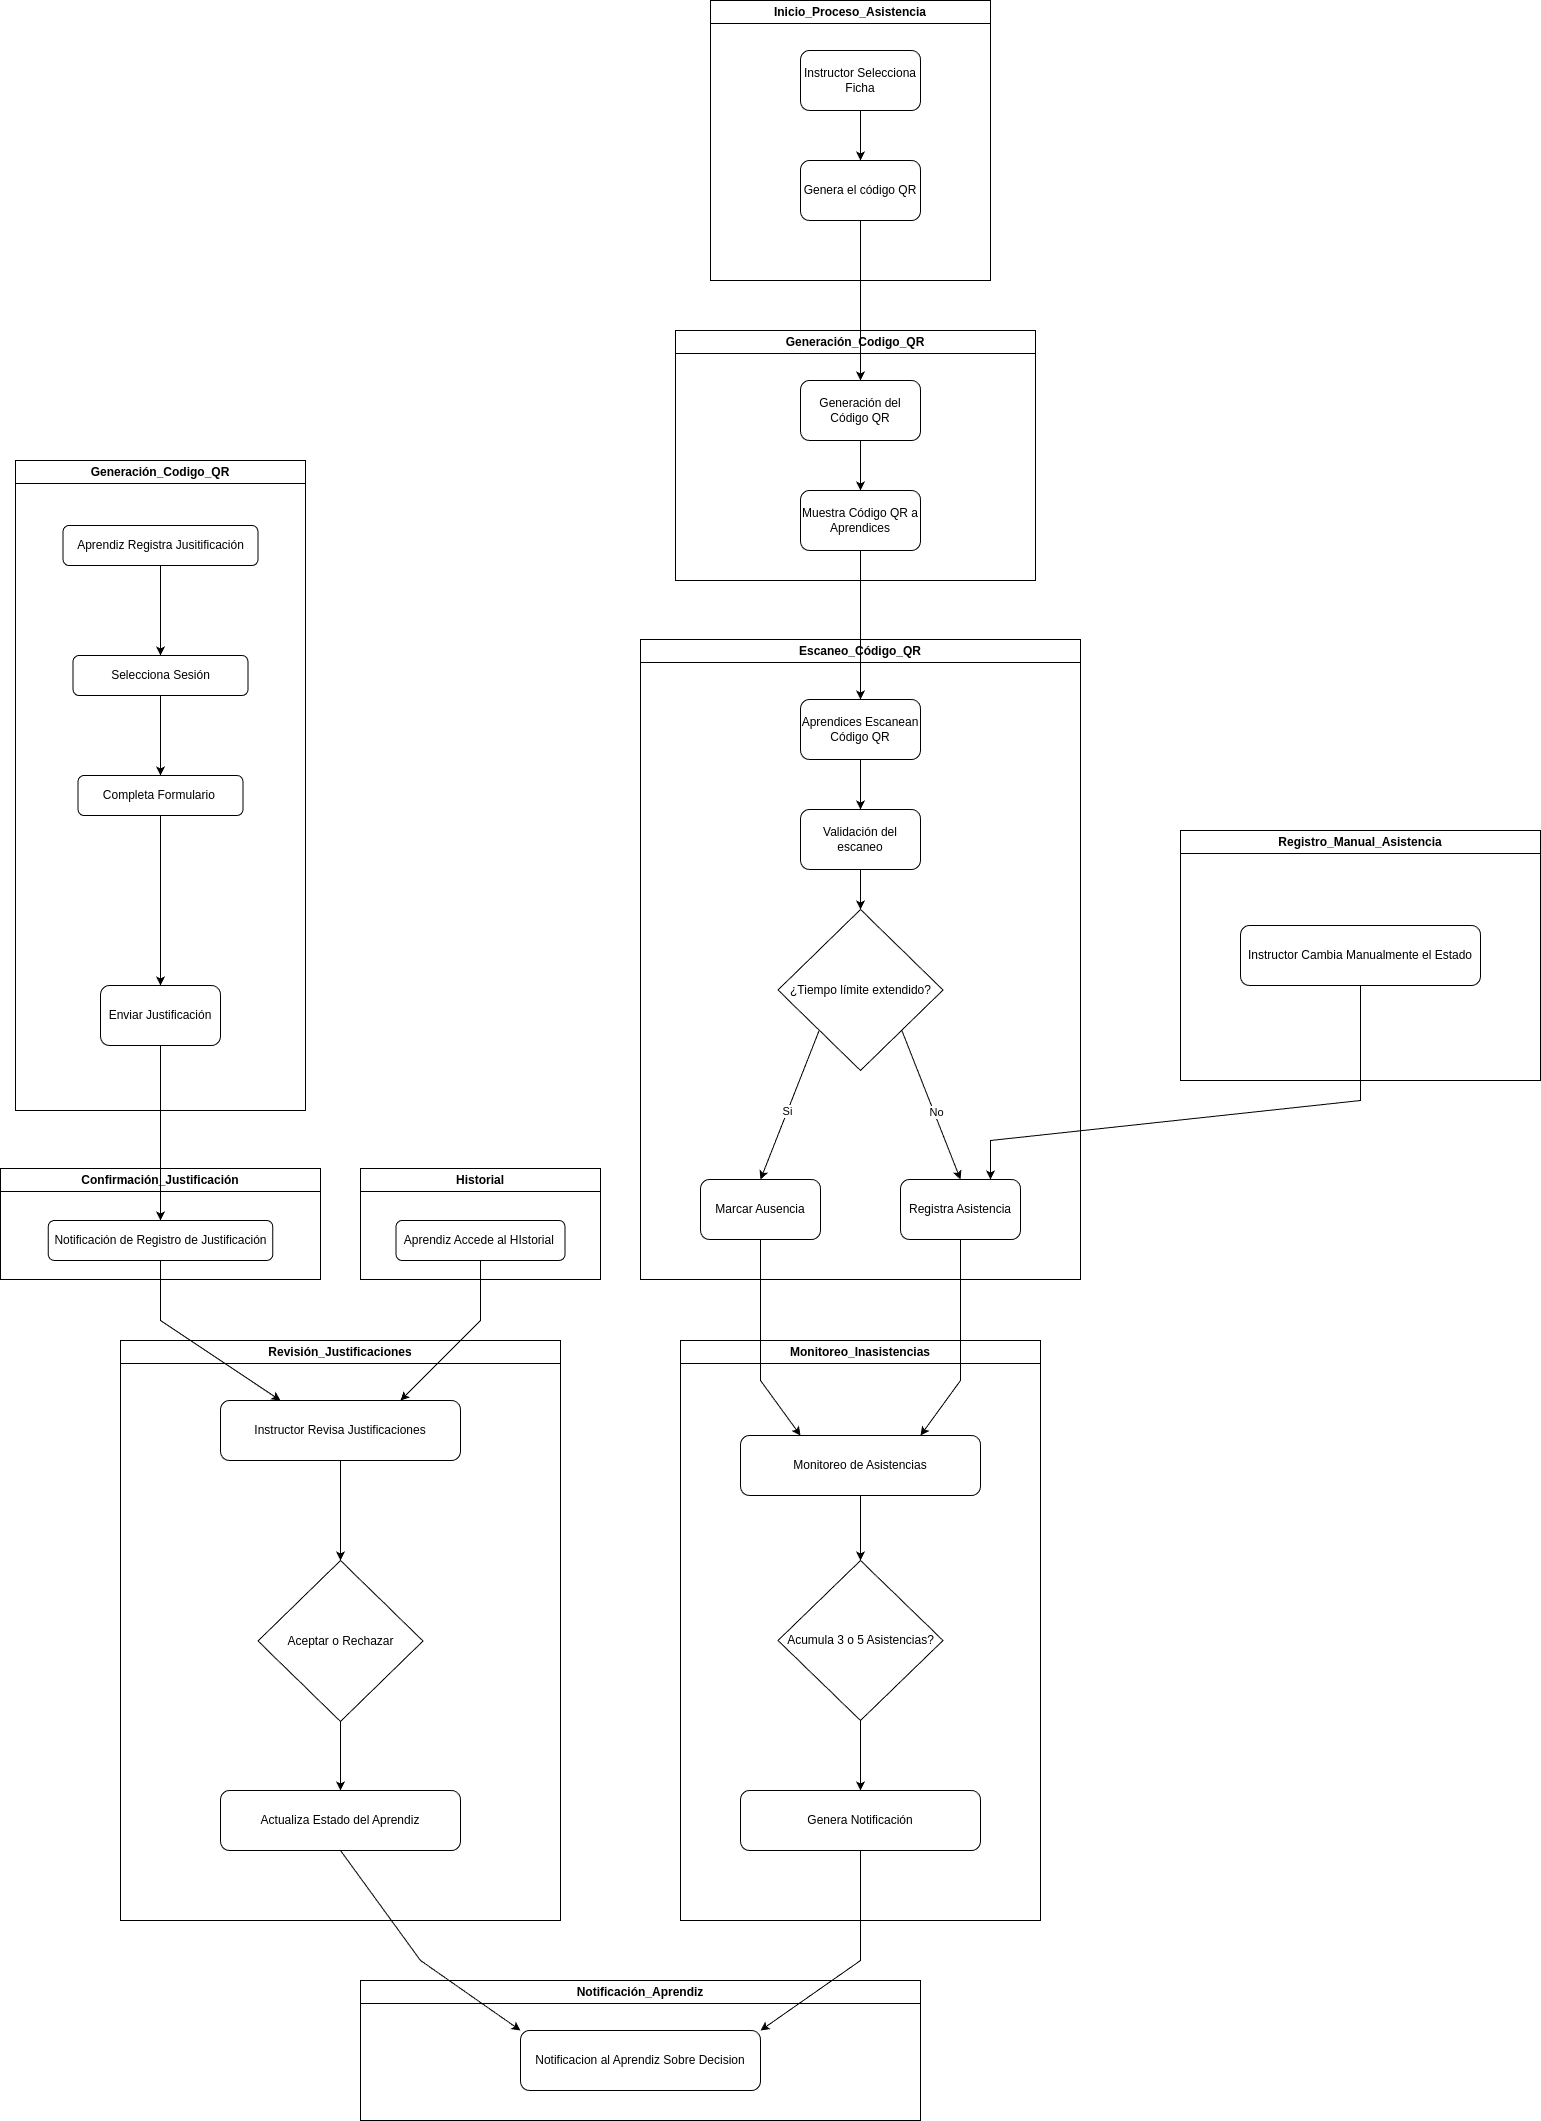

The diagram above was exported from draw.io. Its source (the exported page's mxGraphModel, read from the mxfile embedded in the PNG):
<mxGraphModel dx="1376" dy="754" grid="1" gridSize="10" guides="1" tooltips="1" connect="1" arrows="1" fold="1" page="1" pageScale="1" pageWidth="827" pageHeight="1169" math="0" shadow="0">
  <root>
    <mxCell id="0" />
    <mxCell id="1" parent="0" />
    <mxCell id="7JpxjT70okAXBzLlXq6l-1" value="Inicio_Proceso_Asistencia" style="swimlane;whiteSpace=wrap;html=1;" parent="1" vertex="1">
      <mxGeometry x="770" y="40" width="280" height="280" as="geometry" />
    </mxCell>
    <mxCell id="7JpxjT70okAXBzLlXq6l-29" style="edgeStyle=orthogonalEdgeStyle;rounded=0;orthogonalLoop=1;jettySize=auto;html=1;entryX=0.5;entryY=0;entryDx=0;entryDy=0;" parent="7JpxjT70okAXBzLlXq6l-1" source="7JpxjT70okAXBzLlXq6l-2" target="7JpxjT70okAXBzLlXq6l-3" edge="1">
      <mxGeometry relative="1" as="geometry" />
    </mxCell>
    <mxCell id="7JpxjT70okAXBzLlXq6l-2" value="Instructor Selecciona Ficha" style="rounded=1;whiteSpace=wrap;html=1;" parent="7JpxjT70okAXBzLlXq6l-1" vertex="1">
      <mxGeometry x="90" y="50" width="120" height="60" as="geometry" />
    </mxCell>
    <mxCell id="7JpxjT70okAXBzLlXq6l-3" value="Genera el código QR" style="rounded=1;whiteSpace=wrap;html=1;" parent="7JpxjT70okAXBzLlXq6l-1" vertex="1">
      <mxGeometry x="90" y="160" width="120" height="60" as="geometry" />
    </mxCell>
    <mxCell id="7JpxjT70okAXBzLlXq6l-4" value="Generación_Codigo_QR" style="swimlane;whiteSpace=wrap;html=1;" parent="1" vertex="1">
      <mxGeometry x="735" y="370" width="360" height="250" as="geometry" />
    </mxCell>
    <mxCell id="7JpxjT70okAXBzLlXq6l-32" style="edgeStyle=orthogonalEdgeStyle;rounded=0;orthogonalLoop=1;jettySize=auto;html=1;entryX=0.5;entryY=0;entryDx=0;entryDy=0;" parent="7JpxjT70okAXBzLlXq6l-4" source="7JpxjT70okAXBzLlXq6l-5" target="7JpxjT70okAXBzLlXq6l-6" edge="1">
      <mxGeometry relative="1" as="geometry" />
    </mxCell>
    <mxCell id="7JpxjT70okAXBzLlXq6l-5" value="Generación del Código QR" style="rounded=1;whiteSpace=wrap;html=1;" parent="7JpxjT70okAXBzLlXq6l-4" vertex="1">
      <mxGeometry x="125" y="50" width="120" height="60" as="geometry" />
    </mxCell>
    <mxCell id="7JpxjT70okAXBzLlXq6l-6" value="Muestra Código QR a Aprendices" style="rounded=1;whiteSpace=wrap;html=1;" parent="7JpxjT70okAXBzLlXq6l-4" vertex="1">
      <mxGeometry x="125" y="160" width="120" height="60" as="geometry" />
    </mxCell>
    <mxCell id="7JpxjT70okAXBzLlXq6l-7" value="Escaneo_Código_QR" style="swimlane;whiteSpace=wrap;html=1;" parent="1" vertex="1">
      <mxGeometry x="700" y="679" width="440" height="640" as="geometry" />
    </mxCell>
    <mxCell id="7JpxjT70okAXBzLlXq6l-27" style="edgeStyle=orthogonalEdgeStyle;rounded=0;orthogonalLoop=1;jettySize=auto;html=1;entryX=0.5;entryY=0;entryDx=0;entryDy=0;" parent="7JpxjT70okAXBzLlXq6l-7" source="7JpxjT70okAXBzLlXq6l-8" target="7JpxjT70okAXBzLlXq6l-9" edge="1">
      <mxGeometry relative="1" as="geometry" />
    </mxCell>
    <mxCell id="7JpxjT70okAXBzLlXq6l-8" value="Aprendices Escanean Código QR" style="rounded=1;whiteSpace=wrap;html=1;" parent="7JpxjT70okAXBzLlXq6l-7" vertex="1">
      <mxGeometry x="160" y="60" width="120" height="60" as="geometry" />
    </mxCell>
    <mxCell id="7JpxjT70okAXBzLlXq6l-28" style="edgeStyle=orthogonalEdgeStyle;rounded=0;orthogonalLoop=1;jettySize=auto;html=1;entryX=0.5;entryY=0;entryDx=0;entryDy=0;" parent="7JpxjT70okAXBzLlXq6l-7" source="7JpxjT70okAXBzLlXq6l-9" target="7JpxjT70okAXBzLlXq6l-10" edge="1">
      <mxGeometry relative="1" as="geometry" />
    </mxCell>
    <mxCell id="7JpxjT70okAXBzLlXq6l-9" value="Validación del escaneo" style="rounded=1;whiteSpace=wrap;html=1;" parent="7JpxjT70okAXBzLlXq6l-7" vertex="1">
      <mxGeometry x="160" y="170" width="120" height="60" as="geometry" />
    </mxCell>
    <mxCell id="7JpxjT70okAXBzLlXq6l-17" style="rounded=0;orthogonalLoop=1;jettySize=auto;html=1;entryX=0.5;entryY=0;entryDx=0;entryDy=0;exitX=0;exitY=1;exitDx=0;exitDy=0;" parent="7JpxjT70okAXBzLlXq6l-7" source="7JpxjT70okAXBzLlXq6l-10" target="7JpxjT70okAXBzLlXq6l-15" edge="1">
      <mxGeometry relative="1" as="geometry" />
    </mxCell>
    <mxCell id="7JpxjT70okAXBzLlXq6l-20" value="Si" style="edgeLabel;html=1;align=center;verticalAlign=middle;resizable=0;points=[];" parent="7JpxjT70okAXBzLlXq6l-17" connectable="0" vertex="1">
      <mxGeometry x="0.0877" relative="1" as="geometry">
        <mxPoint as="offset" />
      </mxGeometry>
    </mxCell>
    <mxCell id="7JpxjT70okAXBzLlXq6l-19" style="rounded=0;orthogonalLoop=1;jettySize=auto;html=1;entryX=0.5;entryY=0;entryDx=0;entryDy=0;exitX=1;exitY=1;exitDx=0;exitDy=0;" parent="7JpxjT70okAXBzLlXq6l-7" source="7JpxjT70okAXBzLlXq6l-10" target="7JpxjT70okAXBzLlXq6l-16" edge="1">
      <mxGeometry relative="1" as="geometry" />
    </mxCell>
    <mxCell id="7JpxjT70okAXBzLlXq6l-21" value="No" style="edgeLabel;html=1;align=center;verticalAlign=middle;resizable=0;points=[];" parent="7JpxjT70okAXBzLlXq6l-19" connectable="0" vertex="1">
      <mxGeometry x="0.109" y="2" relative="1" as="geometry">
        <mxPoint as="offset" />
      </mxGeometry>
    </mxCell>
    <mxCell id="7JpxjT70okAXBzLlXq6l-10" value="¿Tiempo límite extendido?" style="rhombus;whiteSpace=wrap;html=1;" parent="7JpxjT70okAXBzLlXq6l-7" vertex="1">
      <mxGeometry x="137.5" y="270" width="165" height="161" as="geometry" />
    </mxCell>
    <mxCell id="7JpxjT70okAXBzLlXq6l-15" value="Marcar Ausencia" style="rounded=1;whiteSpace=wrap;html=1;" parent="7JpxjT70okAXBzLlXq6l-7" vertex="1">
      <mxGeometry x="60" y="540" width="120" height="60" as="geometry" />
    </mxCell>
    <mxCell id="7JpxjT70okAXBzLlXq6l-16" value="Registra Asistencia" style="rounded=1;whiteSpace=wrap;html=1;" parent="7JpxjT70okAXBzLlXq6l-7" vertex="1">
      <mxGeometry x="260" y="540" width="120" height="60" as="geometry" />
    </mxCell>
    <mxCell id="7JpxjT70okAXBzLlXq6l-22" value="Registro_Manual_Asistencia" style="swimlane;whiteSpace=wrap;html=1;" parent="1" vertex="1">
      <mxGeometry x="1240" y="870" width="360" height="250" as="geometry" />
    </mxCell>
    <mxCell id="7JpxjT70okAXBzLlXq6l-23" value="Instructor Cambia Manualmente el Estado" style="rounded=1;whiteSpace=wrap;html=1;" parent="7JpxjT70okAXBzLlXq6l-22" vertex="1">
      <mxGeometry x="60" y="95" width="240" height="60" as="geometry" />
    </mxCell>
    <mxCell id="7JpxjT70okAXBzLlXq6l-26" style="rounded=0;orthogonalLoop=1;jettySize=auto;html=1;entryX=0.75;entryY=0;entryDx=0;entryDy=0;" parent="1" source="7JpxjT70okAXBzLlXq6l-23" target="7JpxjT70okAXBzLlXq6l-16" edge="1">
      <mxGeometry relative="1" as="geometry">
        <Array as="points">
          <mxPoint x="1420" y="1140" />
          <mxPoint x="1050" y="1180" />
        </Array>
      </mxGeometry>
    </mxCell>
    <mxCell id="7JpxjT70okAXBzLlXq6l-31" style="edgeStyle=orthogonalEdgeStyle;rounded=0;orthogonalLoop=1;jettySize=auto;html=1;entryX=0.5;entryY=0;entryDx=0;entryDy=0;" parent="1" source="7JpxjT70okAXBzLlXq6l-3" target="7JpxjT70okAXBzLlXq6l-5" edge="1">
      <mxGeometry relative="1" as="geometry" />
    </mxCell>
    <mxCell id="7JpxjT70okAXBzLlXq6l-33" style="edgeStyle=orthogonalEdgeStyle;rounded=0;orthogonalLoop=1;jettySize=auto;html=1;entryX=0.5;entryY=0;entryDx=0;entryDy=0;" parent="1" source="7JpxjT70okAXBzLlXq6l-6" target="7JpxjT70okAXBzLlXq6l-8" edge="1">
      <mxGeometry relative="1" as="geometry" />
    </mxCell>
    <mxCell id="7JpxjT70okAXBzLlXq6l-38" value="Monitoreo_Inasistencias" style="swimlane;whiteSpace=wrap;html=1;" parent="1" vertex="1">
      <mxGeometry x="740" y="1380" width="360" height="580" as="geometry" />
    </mxCell>
    <mxCell id="7JpxjT70okAXBzLlXq6l-45" style="edgeStyle=orthogonalEdgeStyle;rounded=0;orthogonalLoop=1;jettySize=auto;html=1;entryX=0.5;entryY=0;entryDx=0;entryDy=0;" parent="7JpxjT70okAXBzLlXq6l-38" source="7JpxjT70okAXBzLlXq6l-39" target="7JpxjT70okAXBzLlXq6l-44" edge="1">
      <mxGeometry relative="1" as="geometry" />
    </mxCell>
    <mxCell id="7JpxjT70okAXBzLlXq6l-39" value="Monitoreo de Asistencias" style="rounded=1;whiteSpace=wrap;html=1;" parent="7JpxjT70okAXBzLlXq6l-38" vertex="1">
      <mxGeometry x="60" y="95" width="240" height="60" as="geometry" />
    </mxCell>
    <mxCell id="7JpxjT70okAXBzLlXq6l-47" style="edgeStyle=orthogonalEdgeStyle;rounded=0;orthogonalLoop=1;jettySize=auto;html=1;entryX=0.5;entryY=0;entryDx=0;entryDy=0;" parent="7JpxjT70okAXBzLlXq6l-38" source="7JpxjT70okAXBzLlXq6l-44" target="7JpxjT70okAXBzLlXq6l-46" edge="1">
      <mxGeometry relative="1" as="geometry" />
    </mxCell>
    <mxCell id="7JpxjT70okAXBzLlXq6l-44" value="Acumula 3 o 5 Asistencias?" style="rhombus;whiteSpace=wrap;html=1;" parent="7JpxjT70okAXBzLlXq6l-38" vertex="1">
      <mxGeometry x="97.5" y="220" width="165" height="160" as="geometry" />
    </mxCell>
    <mxCell id="7JpxjT70okAXBzLlXq6l-46" value="Genera Notificación" style="rounded=1;whiteSpace=wrap;html=1;" parent="7JpxjT70okAXBzLlXq6l-38" vertex="1">
      <mxGeometry x="60" y="450" width="240" height="60" as="geometry" />
    </mxCell>
    <mxCell id="7JpxjT70okAXBzLlXq6l-41" style="rounded=0;orthogonalLoop=1;jettySize=auto;html=1;entryX=0.25;entryY=0;entryDx=0;entryDy=0;exitX=0.5;exitY=1;exitDx=0;exitDy=0;" parent="1" source="7JpxjT70okAXBzLlXq6l-15" target="7JpxjT70okAXBzLlXq6l-39" edge="1">
      <mxGeometry relative="1" as="geometry">
        <mxPoint x="800" y="1290" as="sourcePoint" />
        <Array as="points">
          <mxPoint x="820" y="1420" />
        </Array>
      </mxGeometry>
    </mxCell>
    <mxCell id="7JpxjT70okAXBzLlXq6l-42" style="rounded=0;orthogonalLoop=1;jettySize=auto;html=1;entryX=0.75;entryY=0;entryDx=0;entryDy=0;" parent="1" source="7JpxjT70okAXBzLlXq6l-16" target="7JpxjT70okAXBzLlXq6l-39" edge="1">
      <mxGeometry relative="1" as="geometry">
        <Array as="points">
          <mxPoint x="1020" y="1420" />
        </Array>
      </mxGeometry>
    </mxCell>
    <mxCell id="7JpxjT70okAXBzLlXq6l-48" value="Notificación_Aprendiz" style="swimlane;whiteSpace=wrap;html=1;" parent="1" vertex="1">
      <mxGeometry x="420" y="2020" width="560" height="140" as="geometry" />
    </mxCell>
    <mxCell id="7JpxjT70okAXBzLlXq6l-49" value="Notificacion al Aprendiz Sobre Decision" style="rounded=1;whiteSpace=wrap;html=1;" parent="7JpxjT70okAXBzLlXq6l-48" vertex="1">
      <mxGeometry x="160" y="50" width="240" height="60" as="geometry" />
    </mxCell>
    <mxCell id="7JpxjT70okAXBzLlXq6l-63" value="Revisión_Justificaciones" style="swimlane;whiteSpace=wrap;html=1;" parent="1" vertex="1">
      <mxGeometry x="180" y="1380" width="440" height="580" as="geometry" />
    </mxCell>
    <mxCell id="7JpxjT70okAXBzLlXq6l-64" style="edgeStyle=orthogonalEdgeStyle;rounded=0;orthogonalLoop=1;jettySize=auto;html=1;entryX=0.5;entryY=0;entryDx=0;entryDy=0;" parent="7JpxjT70okAXBzLlXq6l-63" source="7JpxjT70okAXBzLlXq6l-65" target="7JpxjT70okAXBzLlXq6l-67" edge="1">
      <mxGeometry relative="1" as="geometry" />
    </mxCell>
    <mxCell id="7JpxjT70okAXBzLlXq6l-65" value="Instructor Revisa Justificaciones" style="rounded=1;whiteSpace=wrap;html=1;" parent="7JpxjT70okAXBzLlXq6l-63" vertex="1">
      <mxGeometry x="100" y="60" width="240" height="60" as="geometry" />
    </mxCell>
    <mxCell id="7JpxjT70okAXBzLlXq6l-66" style="edgeStyle=orthogonalEdgeStyle;rounded=0;orthogonalLoop=1;jettySize=auto;html=1;entryX=0.5;entryY=0;entryDx=0;entryDy=0;" parent="7JpxjT70okAXBzLlXq6l-63" source="7JpxjT70okAXBzLlXq6l-67" target="7JpxjT70okAXBzLlXq6l-68" edge="1">
      <mxGeometry relative="1" as="geometry" />
    </mxCell>
    <mxCell id="7JpxjT70okAXBzLlXq6l-67" value="Aceptar o Rechazar" style="rhombus;whiteSpace=wrap;html=1;" parent="7JpxjT70okAXBzLlXq6l-63" vertex="1">
      <mxGeometry x="137.5" y="220" width="165" height="161" as="geometry" />
    </mxCell>
    <mxCell id="7JpxjT70okAXBzLlXq6l-68" value="Actualiza Estado del Aprendiz" style="rounded=1;whiteSpace=wrap;html=1;" parent="7JpxjT70okAXBzLlXq6l-63" vertex="1">
      <mxGeometry x="100" y="450" width="240" height="60" as="geometry" />
    </mxCell>
    <mxCell id="7JpxjT70okAXBzLlXq6l-69" style="rounded=0;orthogonalLoop=1;jettySize=auto;html=1;entryX=0;entryY=0;entryDx=0;entryDy=0;exitX=0.5;exitY=1;exitDx=0;exitDy=0;" parent="1" source="7JpxjT70okAXBzLlXq6l-68" target="7JpxjT70okAXBzLlXq6l-49" edge="1">
      <mxGeometry relative="1" as="geometry">
        <Array as="points">
          <mxPoint x="480" y="2000" />
        </Array>
      </mxGeometry>
    </mxCell>
    <mxCell id="7JpxjT70okAXBzLlXq6l-70" style="rounded=0;orthogonalLoop=1;jettySize=auto;html=1;entryX=1;entryY=0;entryDx=0;entryDy=0;" parent="1" source="7JpxjT70okAXBzLlXq6l-46" target="7JpxjT70okAXBzLlXq6l-49" edge="1">
      <mxGeometry relative="1" as="geometry">
        <Array as="points">
          <mxPoint x="920" y="2000" />
        </Array>
      </mxGeometry>
    </mxCell>
    <mxCell id="7JpxjT70okAXBzLlXq6l-71" value="Historial" style="swimlane;whiteSpace=wrap;html=1;" parent="1" vertex="1">
      <mxGeometry x="420" y="1208" width="240" height="111" as="geometry" />
    </mxCell>
    <mxCell id="7JpxjT70okAXBzLlXq6l-72" value="Aprendiz Accede al HIstorial&amp;nbsp;" style="rounded=1;whiteSpace=wrap;html=1;" parent="7JpxjT70okAXBzLlXq6l-71" vertex="1">
      <mxGeometry x="35.5" y="52" width="169" height="40" as="geometry" />
    </mxCell>
    <mxCell id="7JpxjT70okAXBzLlXq6l-73" value="Confirmación_Justificación" style="swimlane;whiteSpace=wrap;html=1;startSize=23;" parent="1" vertex="1">
      <mxGeometry x="60" y="1208" width="320" height="111" as="geometry" />
    </mxCell>
    <mxCell id="7JpxjT70okAXBzLlXq6l-74" value="Notificación de Registro de Justificación" style="rounded=1;whiteSpace=wrap;html=1;" parent="7JpxjT70okAXBzLlXq6l-73" vertex="1">
      <mxGeometry x="47.75" y="52" width="224.5" height="40" as="geometry" />
    </mxCell>
    <mxCell id="7JpxjT70okAXBzLlXq6l-75" style="rounded=0;orthogonalLoop=1;jettySize=auto;html=1;entryX=0.75;entryY=0;entryDx=0;entryDy=0;" parent="1" source="7JpxjT70okAXBzLlXq6l-72" target="7JpxjT70okAXBzLlXq6l-65" edge="1">
      <mxGeometry relative="1" as="geometry">
        <Array as="points">
          <mxPoint x="540" y="1360" />
        </Array>
      </mxGeometry>
    </mxCell>
    <mxCell id="7JpxjT70okAXBzLlXq6l-83" style="rounded=0;orthogonalLoop=1;jettySize=auto;html=1;entryX=0.25;entryY=0;entryDx=0;entryDy=0;" parent="1" source="7JpxjT70okAXBzLlXq6l-74" target="7JpxjT70okAXBzLlXq6l-65" edge="1">
      <mxGeometry relative="1" as="geometry">
        <Array as="points">
          <mxPoint x="220" y="1360" />
        </Array>
      </mxGeometry>
    </mxCell>
    <mxCell id="7JpxjT70okAXBzLlXq6l-84" value="Generación_Codigo_QR" style="swimlane;whiteSpace=wrap;html=1;" parent="1" vertex="1">
      <mxGeometry x="75" y="500" width="290" height="650" as="geometry" />
    </mxCell>
    <mxCell id="7JpxjT70okAXBzLlXq6l-85" style="edgeStyle=orthogonalEdgeStyle;rounded=0;orthogonalLoop=1;jettySize=auto;html=1;entryX=0.5;entryY=0;entryDx=0;entryDy=0;" parent="7JpxjT70okAXBzLlXq6l-84" source="7JpxjT70okAXBzLlXq6l-86" target="7JpxjT70okAXBzLlXq6l-87" edge="1">
      <mxGeometry relative="1" as="geometry" />
    </mxCell>
    <mxCell id="7JpxjT70okAXBzLlXq6l-86" value="Aprendiz Registra Jusitificación" style="rounded=1;whiteSpace=wrap;html=1;" parent="7JpxjT70okAXBzLlXq6l-84" vertex="1">
      <mxGeometry x="47.5" y="65" width="195" height="40" as="geometry" />
    </mxCell>
    <mxCell id="7JpxjT70okAXBzLlXq6l-94" style="edgeStyle=orthogonalEdgeStyle;rounded=0;orthogonalLoop=1;jettySize=auto;html=1;entryX=0.5;entryY=0;entryDx=0;entryDy=0;" parent="7JpxjT70okAXBzLlXq6l-84" source="7JpxjT70okAXBzLlXq6l-87" target="7JpxjT70okAXBzLlXq6l-92" edge="1">
      <mxGeometry relative="1" as="geometry" />
    </mxCell>
    <mxCell id="7JpxjT70okAXBzLlXq6l-87" value="Selecciona Sesión" style="rounded=1;whiteSpace=wrap;html=1;" parent="7JpxjT70okAXBzLlXq6l-84" vertex="1">
      <mxGeometry x="57.5" y="195" width="175" height="40" as="geometry" />
    </mxCell>
    <mxCell id="7JpxjT70okAXBzLlXq6l-95" style="edgeStyle=orthogonalEdgeStyle;rounded=0;orthogonalLoop=1;jettySize=auto;html=1;entryX=0.5;entryY=0;entryDx=0;entryDy=0;" parent="7JpxjT70okAXBzLlXq6l-84" source="7JpxjT70okAXBzLlXq6l-92" target="7JpxjT70okAXBzLlXq6l-93" edge="1">
      <mxGeometry relative="1" as="geometry" />
    </mxCell>
    <mxCell id="7JpxjT70okAXBzLlXq6l-92" value="Completa Formulario&amp;nbsp;" style="rounded=1;whiteSpace=wrap;html=1;" parent="7JpxjT70okAXBzLlXq6l-84" vertex="1">
      <mxGeometry x="62.5" y="315" width="165" height="40" as="geometry" />
    </mxCell>
    <mxCell id="7JpxjT70okAXBzLlXq6l-93" value="Enviar Justificación" style="rounded=1;whiteSpace=wrap;html=1;" parent="7JpxjT70okAXBzLlXq6l-84" vertex="1">
      <mxGeometry x="85" y="525" width="120" height="60" as="geometry" />
    </mxCell>
    <mxCell id="7JpxjT70okAXBzLlXq6l-96" style="edgeStyle=orthogonalEdgeStyle;rounded=0;orthogonalLoop=1;jettySize=auto;html=1;entryX=0.5;entryY=0;entryDx=0;entryDy=0;" parent="1" source="7JpxjT70okAXBzLlXq6l-93" target="7JpxjT70okAXBzLlXq6l-74" edge="1">
      <mxGeometry relative="1" as="geometry" />
    </mxCell>
  </root>
</mxGraphModel>